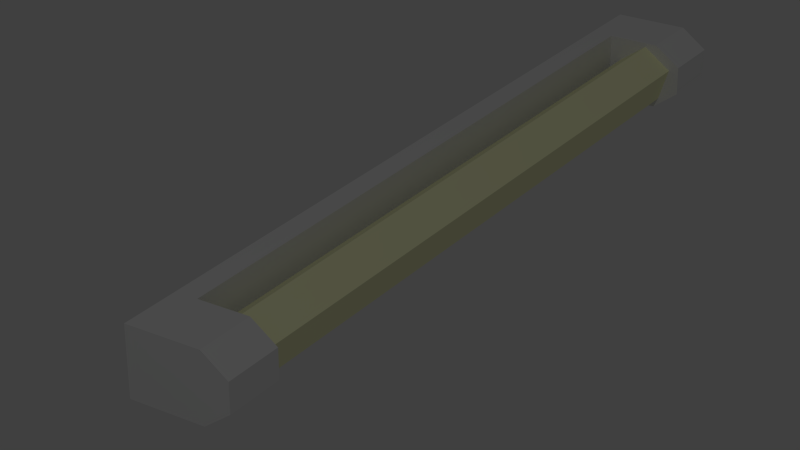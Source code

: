 # Source: neonroehre1.blend  (saved by Blender 2.72.0; exported with 4.5.12 LTS)
import bpy
from mathutils import Matrix  # noqa: F401  (used for matrix-valued properties, if any)

bpy.ops.wm.read_factory_settings(use_empty=True)
scene = bpy.context.scene
scene.name = 'Scene'

# ---- collections
col_collection_1 = bpy.data.collections.new('Collection 1'); scene.collection.children.link(col_collection_1)

# ---- materials (node trees are filled in below, after node groups)
mat_material = bpy.data.materials.new('Material')
mat_material.alpha_threshold = 0.0
mat_material.use_transparent_shadow = False
mat_material.roughness = 0.5
mat_material_001 = bpy.data.materials.new('Material.001')
mat_material_001.alpha_threshold = 0.0
mat_material_001.use_transparent_shadow = False
mat_material_001.diffuse_color = (0.9874, 1.0, 0.6092, 1.0)
mat_material_001.specular_color = (1.0, 0.8366, 0.0)
mat_material_001.roughness = 0.5
mat_material_001.specular_intensity = 1.0

# ---- material node trees

# ---- world
world_world = bpy.data.worlds.new('World'); scene.world = world_world
world_world.color = (0.05088, 0.05088, 0.05088)
world_world.use_sun_shadow = False
world_world.sun_shadow_jitter_overblur = 0.0
world_world.cycles.sampling_method = 'MANUAL'
world_world.cycles.sample_map_resolution = 256

# ---- cameras
cam_camera = bpy.data.cameras.new('Camera')
cam_camera.clip_end = 100.0
cam_camera.lens = 78.82
cam_camera.sensor_width = 32.0
cam_camera.sensor_height = 18.0
cam_camera.ortho_scale = 7.314
cam_camera.dof.focus_distance = 0.0
cam_camera.dof.aperture_fstop = 128.0

# ---- lights
light_lamp = bpy.data.lights.new('Lamp', 'POINT')
light_lamp.transmission_factor = 0.0
light_lamp.cutoff_distance = 30.0
light_lamp.energy = 100.0
light_lamp.shadow_buffer_clip_start = 1.001
light_lamp.shadow_soft_size = 0.1
light_lamp.shadow_maximum_resolution = 0.006
light_lamp.use_absolute_resolution = True
light_lamp.cycles.use_multiple_importance_sampling = False

# ---- meshes
me_cube_001 = bpy.data.meshes.new('Cube.001')
me_cube_001.from_pydata([(-1.0, -1.0, -1.0), (-1.0, 1.0, -1.0), (4.834, 1.0, -1.0), (4.834, -1.0, -1.0), (-1.0, -1.0, 1.0), (-1.0, 1.0, 1.0), (4.834, 1.0, 1.0), (4.834, -1.0, 1.0), (0.7543, -1.0, -1.0), (0.7543, 1.0, -1.0), (0.7543, -1.0, 1.0), (0.7543, 1.0, 1.0), (-1.0, 1.18, -1.0), (4.834, 1.18, -1.0), (-1.0, 1.18, 1.0), (4.834, 1.18, 1.0), (-1.0, -1.18, -1.0), (4.834, -1.18, -1.0), (-1.0, -1.18, 1.0), (4.834, -1.18, 1.0), (6.878, 1.0, -0.4283), (6.878, -1.0, -0.4283), (6.878, 1.0, 0.4283), (6.878, -1.0, 0.4283), (6.878, 1.18, -0.4283), (6.878, 1.18, 0.4283), (6.878, -1.18, -0.4283), (6.878, -1.18, 0.4283)], [], [(1, 0, 8, 9), (2, 1, 12, 13), (4, 5, 11, 10), (0, 3, 17, 16), (5, 1, 9, 11), (10, 11, 9, 8), (0, 4, 10, 8), (14, 15, 13, 12), (17, 3, 21, 26), (5, 6, 15, 14), (1, 5, 14, 12), (19, 18, 16, 17), (7, 4, 18, 19), (7, 19, 27, 23), (4, 0, 16, 18), (22, 20, 24, 25), (21, 23, 27, 26), (19, 17, 26, 27), (15, 6, 22, 25), (2, 13, 24, 20), (13, 15, 25, 24), (3, 7, 23, 21), (6, 2, 20, 22), (3, 0, 4, 7), (6, 5, 1, 2), (1, 5, 4, 0)])
_uv = me_cube_001.uv_layers.new(name='UVMap')
_uv.uv.foreach_set('vector', [0.7025, 0.7714, 0.2184, 0.7714, 0.2184, 0.7873, 0.7025, 0.7873, 0.7025, 0.8243, 0.7025, 0.7714, 0.7461, 0.7714, 0.7461, 0.8243, 0.2189, 0.9518, 0.703, 0.9518, 0.703, 0.9359, 0.2189, 0.9359, 0.2184, 0.7714, 0.2184, 0.8243, 0.1748, 0.8243, 0.1748, 0.7714, 0.0, 0.0, 0.0, 0.0, 0.0, 0.0, 0.0, 0.0, 0.2185, 0.8858, 0.7027, 0.8858, 0.7027, 0.8377, 0.2185, 0.8377, 0.0, 0.0, 0.0, 0.0, 0.0, 0.0, 0.0, 0.0, 0.9108, 0.8848, 0.8578, 0.8848, 0.8578, 0.8367, 0.9108, 0.8367, 0.175, 0.8377, 0.2185, 0.8377, 0.2185, 0.8514, 0.175, 0.8514, 0.703, 0.9518, 0.703, 0.8988, 0.7466, 0.8988, 0.7466, 0.9518, 0.703, 0.7624, 0.703, 0.7143, 0.7466, 0.7143, 0.7466, 0.7624, 0.06196, 0.8858, 0.008981, 0.8858, 0.008981, 0.8377, 0.06196, 0.8377, 0.2189, 0.8988, 0.2189, 0.9518, 0.1753, 0.9518, 0.1753, 0.8988, 0.2185, 0.8858, 0.175, 0.8858, 0.175, 0.872, 0.2185, 0.872, 0.2189, 0.7143, 0.2189, 0.7624, 0.1753, 0.7624, 0.1753, 0.7143, 0.7027, 0.872, 0.7027, 0.8514, 0.7463, 0.8514, 0.7463, 0.872, 0.2185, 0.8514, 0.2185, 0.872, 0.175, 0.872, 0.175, 0.8514, 0.06196, 0.8858, 0.06196, 0.8377, 0.08053, 0.8514, 0.08053, 0.872, 0.7463, 0.8858, 0.7027, 0.8858, 0.7027, 0.872, 0.7463, 0.872, 0.7027, 0.8377, 0.7463, 0.8377, 0.7463, 0.8514, 0.7027, 0.8514, 0.8578, 0.8367, 0.8578, 0.8848, 0.8392, 0.8711, 0.8392, 0.8505, 0.1104, 0.8378, 0.1104, 0.8859, 0.09187, 0.8722, 0.09187, 0.8516, 0.8102, 0.8844, 0.8102, 0.8364, 0.8288, 0.8501, 0.8288, 0.8707, 0.1104, 0.8378, 0.1634, 0.8378, 0.1634, 0.8859, 0.1104, 0.8859, 0.8102, 0.8844, 0.7572, 0.8844, 0.7572, 0.8364, 0.8102, 0.8364, 0.703, 0.7624, 0.703, 0.7143, 0.2189, 0.7143, 0.2189, 0.7624])
me_cube_001.materials.append(mat_material)
me_cube_001.use_remesh_preserve_volume = False
me_cube_001.use_remesh_preserve_attributes = False
me_cube_001.use_mirror_vertex_groups = False
me_cube_001.update()
me_cylinder = bpy.data.meshes.new('Cylinder')
me_cylinder.from_pydata([(0.0, 1.0, -1.0), (0.0, 1.0, 1.0), (0.9511, 0.309, -1.0), (0.9511, 0.309, 1.0), (0.5878, -0.809, -1.0), (0.5878, -0.809, 1.0), (-0.5878, -0.809, -1.0), (-0.5878, -0.809, 1.0), (-0.9511, 0.309, -1.0), (-0.9511, 0.309, 1.0)], [], [(0, 1, 3, 2), (2, 3, 5, 4), (4, 5, 7, 6), (3, 1, 9, 7, 5), (8, 9, 1, 0), (6, 7, 9, 8), (0, 2, 4, 6, 8)])
me_cylinder.materials.append(mat_material_001)
me_cylinder.use_remesh_preserve_volume = False
me_cylinder.use_remesh_preserve_attributes = False
me_cylinder.use_mirror_vertex_groups = False
me_cylinder.update()

# ---- objects
ob_cube_001 = bpy.data.objects.new('Cube.001', me_cube_001)
ob_cylinder = bpy.data.objects.new('Cylinder', me_cylinder)
ob_lamp = bpy.data.objects.new('Lamp', light_lamp)
ob_camera = bpy.data.objects.new('Camera', cam_camera)

# ---- transforms, parenting, visibility, modifiers, constraints
ob_cube_001.location = (-0.06458, 0.0, 0.0)
ob_cube_001.scale = (0.01675, 0.4464, 0.04431)
ob_cube_001.lineart.crease_threshold = 0.0
ob_cylinder.location = (0.0, 0.0, 0.0)
ob_cylinder.rotation_euler = (1.571, 0.0, 0.0)
ob_cylinder.scale = (0.03897, 0.03897, 0.4514)
ob_cylinder.lineart.crease_threshold = 0.0
ob_lamp.location = (2.807, -4.592, 5.904)
ob_lamp.rotation_euler = (0.6503, 0.05522, 1.866)
ob_lamp.lock_rotations_4d = False
ob_lamp.empty_display_type = 'ARROWS'
ob_lamp.color = (0.0, 0.0, 0.0, 0.0)
ob_lamp.lineart.crease_threshold = 0.0
ob_camera.location = (1.119, -1.805, 1.011)
ob_camera.rotation_euler = (1.11, 0.009113, 0.59)
ob_camera.lock_rotations_4d = False
ob_camera.empty_display_type = 'ARROWS'
ob_camera.color = (0.0, 0.0, 0.0, 0.0)
ob_camera.display_type = 'WIRE'
ob_camera.lineart.crease_threshold = 0.0

# ---- collection membership
col_collection_1.objects.link(ob_cube_001)
col_collection_1.objects.link(ob_cylinder)
col_collection_1.objects.link(ob_lamp)
col_collection_1.objects.link(ob_camera)

# ---- scene / render settings (as saved in the file)
scene.camera = ob_camera
scene.frame_start = 1; scene.frame_end = 250; scene.frame_set(1)
scene.render.engine = 'BLENDER_EEVEE_NEXT'
scene.render.resolution_percentage = 50
scene.render.dither_intensity = 0.0
scene.cycles.use_denoising = False
scene.cycles.samples = 10
scene.cycles.sampling_pattern = 'TABULATED_SOBOL'
scene.cycles.light_sampling_threshold = 0.0
scene.cycles.use_adaptive_sampling = False
scene.cycles.use_light_tree = False
scene.cycles.blur_glossy = 0.0
scene.cycles.pixel_filter_type = 'GAUSSIAN'
scene.cycles.sample_clamp_indirect = 0.0
scene.view_settings.view_transform = 'Standard'
bpy.context.view_layer.update()
